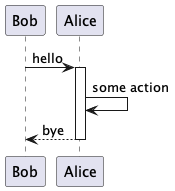

The diagram above was rendered by PlantUML. Its source (embedded in the PNG):
@startuml
Bob -> Alice : hello
activate Alice
Alice -> Alice : some action
return bye
@enduml